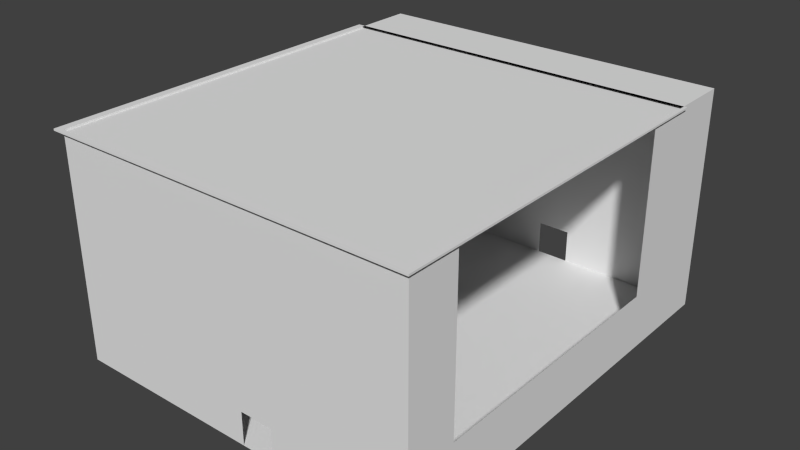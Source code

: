 # Source: secondsroom.blend  (saved by Blender 2.68.0; exported with 4.5.12 LTS)
import bpy
from mathutils import Matrix  # noqa: F401  (used for matrix-valued properties, if any)

bpy.ops.wm.read_factory_settings(use_empty=True)
scene = bpy.context.scene
scene.name = 'Scene'

# ---- collections
col_collection_1 = bpy.data.collections.new('Collection 1'); scene.collection.children.link(col_collection_1)

# ---- world
world_world = bpy.data.worlds.new('World'); scene.world = world_world
world_world.color = (0.05088, 0.05088, 0.05088)
world_world.use_sun_shadow = False
world_world.sun_shadow_jitter_overblur = 0.0
world_world.cycles.sampling_method = 'MANUAL'
world_world.cycles.sample_map_resolution = 256

# ---- meshes
me_cube_001 = bpy.data.meshes.new('Cube.001')
me_cube_001.from_pydata([(-1.0, -1.0, 123.5), (-1.0, 1.0, 123.5), (1.0, 1.0, 123.5), (1.0, -1.0, 123.5), (-1.0, -1.0, 125.5), (-1.0, 1.0, 125.5), (1.0, 1.0, 125.5), (1.0, -1.0, 125.5), (-1.0, 0.9794, 125.5), (-1.0, 0.9794, 123.5), (1.0, 0.9794, 125.5), (1.0, 0.9794, 123.5), (0.9837, 1.0, 125.5), (0.9837, 1.0, 123.5), (0.9837, -1.0, 125.5), (0.9837, -1.0, 123.5), (0.9837, 0.9794, 123.5), (0.9837, 0.9794, 125.5), (-1.0, -0.9787, 123.5), (1.0, -0.9787, 125.5), (-1.0, -0.9787, 125.5), (1.0, -0.9787, 123.5), (0.9837, -0.9787, 123.5), (0.9837, -0.9787, 125.5), (-0.9584, 1.0, 123.5), (-0.9584, -1.0, 125.5), (-0.9584, 0.9794, 125.5), (-0.9584, 1.0, 125.5), (-0.9584, -1.0, 123.5), (-0.9584, 0.9794, 123.5), (-0.9584, -0.9787, 125.5), (-0.9584, -0.9787, 123.5), (0.9837, 0.9794, -126.1), (0.9837, -0.9787, -126.1), (-0.9584, 0.9794, -126.1), (-0.9584, -0.9787, -126.1), (0.9837, 0.9794, -61.42), (0.9837, -0.9787, -61.42), (-0.9584, 0.9794, -61.42), (-0.9584, -0.9787, -61.42), (-1.0, -0.6995, 123.5), (1.0, -0.6995, 125.5), (-1.0, -0.6995, 125.5), (1.0, -0.6995, 123.5), (0.9837, -0.6995, 123.5), (0.9837, -0.6995, 125.5), (-0.9584, -0.6995, 125.5), (-0.9584, -0.6995, 123.5), (0.9837, -0.6995, -126.1), (-0.9584, -0.6995, -126.1), (0.9837, -0.6995, -61.42), (-0.9584, -0.6995, -61.42), (-1.0, 0.7365, 123.5), (1.0, 0.7365, 125.5), (-1.0, 0.7365, 125.5), (1.0, 0.7365, 123.5), (0.9837, 0.7365, 123.5), (0.9837, 0.7365, 125.5), (0.9837, 0.7365, -126.1), (-0.9584, 0.7365, -61.42), (-0.9584, 0.7365, 125.5), (-0.9584, 0.7365, 123.5), (-0.9584, 0.7365, -126.1), (0.9837, 0.7365, -61.42), (0.2478, -0.9787, 123.5), (0.2478, 1.0, 123.5), (0.2478, -1.0, 125.5), (0.2478, 0.9794, 125.5), (0.2478, 1.0, 125.5), (0.2478, -1.0, 123.5), (0.2478, 0.9794, 123.5), (0.2478, -0.9787, 125.5), (0.2478, 0.9794, -126.1), (0.2478, -0.9787, -126.1), (-1.0, 0.3511, 123.5), (0.2478, -0.9787, -61.42), (0.2478, -0.6995, 123.5), (0.2478, -0.6995, -126.1), (0.2478, 0.7365, 123.5), (0.2478, 0.7365, -126.1), (0.07042, -0.9787, -61.42), (0.07042, -0.6995, -126.1), (0.07042, 0.7365, -126.1), (0.07042, -0.9787, 123.5), (0.07042, 1.0, 123.5), (0.07042, -1.0, 125.5), (0.07042, 0.9794, 125.5), (0.07042, 1.0, 125.5), (0.07042, -1.0, 123.5), (0.07042, 0.9794, 123.5), (0.07042, -0.9787, 125.5), (0.07042, 0.9794, -126.1), (0.07042, -0.9787, -126.1), (-0.9584, 0.3511, -88.52), (0.07042, -0.6995, 123.5), (0.07042, 0.7365, 123.5), (0.9837, 0.9794, -88.52), (-0.9584, 0.9794, -88.52), (0.9837, -0.9787, -88.52), (-0.9584, -0.9787, -88.52), (0.9837, -0.6995, -88.52), (-0.9584, -0.6995, -88.52), (0.9837, 0.7365, -88.52), (-0.9584, 0.7365, -88.52), (0.07042, 0.3511, 123.5), (0.2478, -0.9787, -88.52), (0.2478, 0.3511, 123.5), (0.07042, -0.9787, -88.52), (-1.0, -0.1561, 123.5), (1.0, -0.1561, 125.5), (-1.0, -0.1561, 125.5), (1.0, -0.1561, 123.5), (0.9837, -0.1561, 123.5), (0.9837, -0.1561, 125.5), (0.9837, -0.1561, -126.1), (-0.9584, -0.1561, -61.42), (-0.9584, -0.1561, 125.5), (-0.9584, -0.1561, 123.5), (-0.9584, -0.1561, -126.1), (0.9837, -0.1561, -61.42), (0.2478, -0.1561, 123.5), (0.2478, -0.1561, -126.1), (0.07042, -0.1561, 123.5), (0.07042, -0.1561, -126.1), (-0.9584, -0.1561, -88.52), (0.9837, -0.1561, -88.52), (-1.0, -0.3146, 123.5), (1.0, -0.3146, 125.5), (-1.0, -0.3146, 125.5), (1.0, -0.3146, 123.5), (0.9837, -0.3146, 123.5), (0.9837, -0.3146, 125.5), (0.9837, -0.3146, -126.1), (-0.9584, -0.3146, -61.42), (-0.9584, -0.3146, 125.5), (-0.9584, -0.3146, 123.5), (-0.9584, -0.3146, -126.1), (0.9837, -0.3146, -61.42), (0.2478, -0.3146, -126.1), (0.07042, -0.3146, -126.1), (0.9837, -0.3146, -88.52), (0.2478, -0.3146, 123.5), (0.07042, -0.3146, 123.5), (-0.9584, -0.3146, -88.52), (0.9837, 1.31, 125.5), (-0.9584, 1.31, 125.5), (0.9837, 1.31, -126.1), (-0.9584, 1.31, -126.1), (0.9837, 1.31, -61.42), (-0.9584, 1.31, -61.42), (0.2478, 1.31, 125.5), (0.2478, 1.31, -126.1), (0.2478, 1.31, -61.42), (0.07042, 1.31, 125.5), (0.07042, 1.31, -126.1), (0.07042, 1.31, -61.42), (0.9837, 1.31, -88.52), (-0.9584, 1.31, -88.52), (0.2478, 1.31, -88.52), (0.07042, 1.31, -88.52), (1.0, 0.3511, 125.5), (-1.0, 0.3511, 125.5), (1.0, 0.3511, 123.5), (0.9837, 0.3511, 123.5), (0.9837, 0.3511, 125.5), (0.9837, 0.3511, -126.1), (-0.9584, 0.3511, -61.42), (-0.9584, 0.3511, 125.5), (-0.9584, 0.3511, 123.5), (-0.9584, 0.3511, -126.1), (0.9837, 0.3511, -61.42), (0.2478, 0.3511, -126.1), (0.07042, 0.3511, -126.1), (0.9837, 0.3511, -88.52), (0.2478, 0.5, 123.5), (0.07042, 0.5, 123.5), (-0.9584, 0.5, -88.52), (-1.0, 0.5, 123.5), (1.0, 0.5, 125.5), (-1.0, 0.5, 125.5), (1.0, 0.5, 123.5), (0.9837, 0.5, 123.5), (0.9837, 0.5, 125.5), (0.9837, 0.5, -126.1), (-0.9584, 0.5, -61.42), (-0.9584, 0.5, 125.5), (-0.9584, 0.5, 123.5), (-0.9584, 0.5, -126.1), (0.9837, 0.5, -61.42), (0.2478, 0.5, -126.1), (0.07042, 0.5, -126.1), (0.9837, 0.5, -88.52), (-1.0, 0.8181, 123.5), (1.0, 0.8181, 125.5), (-1.0, 0.8181, 125.5), (1.0, 0.8181, 123.5), (0.9837, 0.8181, 123.5), (0.9837, 0.8181, 125.5), (0.9837, 0.8181, -126.1), (-0.9584, 0.8181, -61.42), (-0.9584, 0.8181, 125.5), (-0.9584, 0.8181, 123.5), (-0.9584, 0.8181, -126.1), (0.9837, 0.8181, -61.42), (0.2478, 0.8181, 123.5), (0.2478, 0.8181, -126.1), (0.07042, 0.8181, 123.5), (0.07042, 0.8181, -126.1), (0.9837, 0.8181, -88.52), (-0.9584, 0.8181, -88.52), (-0.4566, -0.9787, -61.42), (-0.4566, -0.6995, -126.1), (-0.4566, 0.7365, -126.1), (-0.4566, -0.9787, 123.5), (-0.4566, 1.0, 123.5), (-0.4566, -1.0, 125.5), (-0.4566, 0.9794, 125.5), (-0.4566, 1.0, 125.5), (-0.4566, -1.0, 123.5), (-0.4566, 0.9794, 123.5), (-0.4566, -0.9787, 125.5), (-0.4566, 0.9794, -126.1), (-0.4566, -0.9787, -126.1), (-0.4566, -0.6995, 123.5), (-0.4566, 0.7365, 123.5), (-0.4566, -0.9787, -88.52), (-0.4566, -0.1561, 123.5), (-0.4566, -0.1561, -126.1), (-0.4566, -0.3146, 123.5), (-0.4566, -0.3146, -126.1), (-0.4566, 1.31, 125.5), (-0.4566, 1.31, -126.1), (-0.4566, 1.31, -61.42), (-0.4566, 1.31, -88.52), (-0.4566, 0.3511, 123.5), (-0.4566, 0.3511, -126.1), (-0.4566, 0.5, 123.5), (-0.4566, 0.5, -126.1), (-0.4566, 0.8181, 123.5), (-0.4566, 0.8181, -126.1), (-0.6168, -0.9787, -61.42), (-0.6168, -0.6995, -126.1), (-0.6168, 0.7365, -126.1), (-0.6168, -0.9787, 123.5), (-0.6168, 1.0, 123.5), (-0.6168, -1.0, 125.5), (-0.6168, 0.9794, 125.5), (-0.6168, 1.0, 125.5), (-0.6168, -1.0, 123.5), (-0.6168, 0.9794, 123.5), (-0.6168, -0.9787, 125.5), (-0.6168, 0.9794, -126.1), (-0.6168, -0.9787, -126.1), (-0.6168, -0.6995, 123.5), (-0.6168, 0.7365, 123.5), (-0.6168, -0.9787, -88.52), (-0.6168, -0.1561, -126.1), (-0.6168, -0.3146, -126.1), (-0.6168, 1.31, 125.5), (-0.6168, 1.31, -126.1), (-0.6168, 1.31, -61.42), (-0.6168, 0.3511, -126.1), (-0.6168, 0.5, -126.1), (-0.6168, 0.8181, -126.1), (-0.6168, -0.1561, 123.5), (-0.6168, -0.3146, 123.5), (-0.6168, 1.31, -88.52), (-0.6168, 0.3511, 123.5), (-0.6168, 0.5, 123.5), (-0.6168, 0.8181, 123.5)], [], [(8, 5, 1, 9), (12, 6, 2, 13), (19, 7, 3, 21), (25, 4, 0, 28), (16, 13, 2, 11), (26, 27, 5, 8), (194, 8, 9, 192), (6, 10, 11, 2), (196, 16, 11, 195), (200, 26, 8, 194), (68, 12, 13, 65), (7, 14, 15, 3), (70, 65, 13, 16), (10, 6, 12, 17), (269, 201, 29, 249), (193, 10, 17, 197), (41, 19, 21, 43), (4, 20, 18, 0), (15, 22, 21, 3), (25, 30, 20, 4), (69, 64, 22, 15), (7, 19, 23, 14), (245, 25, 28, 248), (246, 247, 27, 26), (208, 96, 32, 198), (5, 27, 24, 1), (9, 1, 24, 29), (192, 9, 29, 201), (245, 250, 30, 25), (0, 18, 31, 28), (263, 251, 34, 202), (96, 36, 148, 156), (105, 98, 33, 73), (101, 99, 35, 49), (197, 17, 36, 203), (17, 67, 150, 144), (71, 23, 37, 75), (46, 30, 39, 51), (20, 42, 40, 18), (22, 44, 43, 21), (30, 46, 42, 20), (243, 31, 47, 253), (19, 41, 45, 23), (127, 41, 43, 129), (98, 100, 48, 33), (18, 40, 47, 31), (252, 241, 49, 35), (143, 101, 49, 136), (23, 45, 50, 37), (134, 46, 51, 133), (179, 54, 52, 177), (181, 56, 55, 180), (185, 60, 54, 179), (268, 186, 61, 254), (178, 53, 57, 182), (191, 102, 58, 183), (177, 52, 61, 186), (262, 242, 62, 187), (87, 68, 65, 84), (193, 53, 55, 195), (209, 103, 62, 202), (200, 60, 59, 199), (89, 84, 65, 70), (196, 204, 70, 16), (88, 83, 64, 69), (14, 66, 69, 15), (17, 12, 68, 67), (14, 23, 71, 66), (198, 32, 72, 205), (221, 91, 154, 231), (160, 109, 111, 162), (32, 96, 156, 146), (90, 71, 75, 80), (22, 64, 76, 44), (33, 48, 77, 73), (181, 174, 78, 56), (183, 58, 79, 189), (204, 206, 89, 70), (66, 85, 88, 69), (67, 68, 87, 86), (66, 71, 90, 85), (205, 72, 91, 207), (26, 38, 149, 145), (67, 86, 153, 150), (64, 83, 94, 76), (73, 77, 81, 92), (174, 175, 95, 78), (189, 79, 82, 190), (217, 87, 84, 214), (219, 214, 84, 89), (218, 213, 83, 88), (225, 107, 92, 222), (220, 90, 80, 210), (203, 36, 96, 208), (91, 72, 151, 154), (75, 37, 98, 105), (51, 39, 99, 101), (37, 50, 100, 98), (133, 51, 101, 143), (188, 63, 102, 191), (199, 59, 103, 209), (36, 17, 144, 148), (80, 75, 105, 107), (72, 32, 146, 151), (210, 80, 107, 225), (93, 124, 118, 169), (167, 116, 115, 166), (128, 110, 108, 126), (130, 112, 111, 129), (134, 116, 110, 128), (265, 135, 117, 264), (127, 109, 113, 131), (140, 125, 114, 132), (126, 108, 117, 135), (257, 256, 118, 136), (130, 141, 120, 112), (132, 114, 121, 138), (141, 142, 122, 120), (138, 121, 123, 139), (166, 115, 124, 93), (137, 119, 125, 140), (109, 127, 129, 111), (116, 134, 133, 115), (115, 133, 143, 124), (42, 128, 126, 40), (44, 130, 129, 43), (46, 134, 128, 42), (253, 47, 135, 265), (41, 127, 131, 45), (100, 140, 132, 48), (40, 126, 135, 47), (241, 257, 136, 49), (44, 76, 141, 130), (48, 132, 138, 77), (76, 94, 142, 141), (77, 138, 139, 81), (50, 137, 140, 100), (266, 157, 147, 259), (258, 145, 149, 260), (156, 158, 151, 146), (144, 150, 152, 148), (110, 161, 74, 108), (150, 153, 155, 152), (260, 149, 157, 266), (148, 152, 158, 156), (152, 155, 159, 158), (246, 26, 145, 258), (38, 97, 157, 149), (97, 34, 147, 157), (112, 163, 162, 111), (116, 167, 161, 110), (264, 117, 168, 267), (109, 160, 164, 113), (125, 173, 165, 114), (108, 74, 168, 117), (256, 261, 169, 118), (178, 160, 162, 180), (112, 120, 106, 163), (114, 165, 171, 121), (120, 122, 104, 106), (121, 171, 172, 123), (119, 170, 173, 125), (54, 194, 192, 52), (185, 167, 166, 184), (184, 166, 93, 176), (161, 179, 177, 74), (163, 181, 180, 162), (167, 185, 179, 161), (267, 168, 186, 268), (160, 178, 182, 164), (173, 191, 183, 165), (74, 177, 186, 168), (261, 262, 187, 169), (163, 106, 174, 181), (165, 183, 189, 171), (106, 104, 175, 174), (171, 189, 190, 172), (170, 188, 191, 173), (53, 178, 180, 55), (103, 176, 187, 62), (60, 185, 184, 59), (59, 184, 176, 103), (56, 196, 195, 55), (60, 200, 194, 54), (254, 61, 201, 269), (53, 193, 197, 57), (102, 208, 198, 58), (52, 192, 201, 61), (242, 263, 202, 62), (57, 197, 203, 63), (10, 193, 195, 11), (206, 238, 219, 89), (26, 200, 199, 38), (56, 78, 204, 196), (58, 198, 205, 79), (78, 95, 206, 204), (79, 205, 207, 82), (63, 203, 208, 102), (38, 199, 209, 97), (85, 215, 218, 88), (86, 87, 217, 216), (85, 90, 220, 215), (207, 91, 221, 239), (83, 213, 223, 94), (92, 81, 211, 222), (175, 236, 224, 95), (190, 82, 212, 237), (251, 221, 231, 259), (247, 217, 214, 244), (249, 244, 214, 219), (248, 243, 213, 218), (255, 225, 222, 252), (250, 220, 210, 240), (240, 210, 225, 255), (142, 228, 226, 122), (139, 123, 227, 229), (94, 223, 228, 142), (81, 139, 229, 211), (159, 233, 231, 154), (153, 230, 232, 155), (155, 232, 233, 159), (86, 216, 230, 153), (122, 226, 234, 104), (123, 172, 235, 227), (104, 234, 236, 175), (172, 190, 237, 235), (95, 224, 238, 206), (82, 207, 239, 212), (238, 269, 249, 219), (215, 245, 248, 218), (216, 217, 247, 246), (215, 220, 250, 245), (239, 221, 251, 263), (213, 243, 253, 223), (222, 211, 241, 252), (236, 268, 254, 224), (237, 212, 242, 262), (228, 265, 264, 226), (229, 227, 256, 257), (223, 253, 265, 228), (211, 229, 257, 241), (230, 258, 260, 232), (232, 260, 266, 233), (216, 246, 258, 230), (226, 264, 267, 234), (227, 235, 261, 256), (234, 267, 268, 236), (235, 237, 262, 261), (224, 254, 269, 238), (212, 239, 263, 242), (34, 251, 259, 147), (27, 247, 244, 24), (29, 24, 244, 249), (28, 31, 243, 248), (99, 255, 252, 35), (30, 250, 240, 39), (39, 240, 255, 99)])
me_cube_001.use_remesh_preserve_volume = False
me_cube_001.use_remesh_preserve_attributes = False
me_cube_001.use_mirror_vertex_groups = False
me_cube_001.update()

# ---- objects
ob_cube = bpy.data.objects.new('Cube', me_cube_001)

# ---- transforms, parenting, visibility, modifiers, constraints
ob_cube.location = (0.0, 0.0, 0.0)
ob_cube.scale = (120.0, 120.0, 0.5705)
ob_cube.lineart.crease_threshold = 0.0

# ---- collection membership
col_collection_1.objects.link(ob_cube)

# ---- scene / render settings (as saved in the file)
scene.frame_start = 1; scene.frame_end = 250; scene.frame_set(0)
scene.render.engine = 'BLENDER_EEVEE_NEXT'
scene.render.image_settings.color_mode = 'RGB'
scene.render.image_settings.compression = 90
scene.render.resolution_percentage = 50
scene.render.dither_intensity = 0.0
scene.cycles.use_denoising = False
scene.cycles.samples = 10
scene.cycles.sampling_pattern = 'TABULATED_SOBOL'
scene.cycles.light_sampling_threshold = 0.0
scene.cycles.use_adaptive_sampling = False
scene.cycles.use_light_tree = False
scene.cycles.blur_glossy = 0.0
scene.cycles.volume_bounces = 1
scene.cycles.pixel_filter_type = 'GAUSSIAN'
scene.cycles.sample_clamp_indirect = 0.0
scene.view_settings.view_transform = 'Standard'
bpy.context.view_layer.update()

# ---- added for rendering (the .blend has no active camera and no usable light): camera, sun
cam_auto = bpy.data.cameras.new('AutoCamera')
cam_auto.lens = 50.0
cam_auto.sensor_width = 36.0
cam_auto.clip_end = 6394.01
ob_auto_camera = bpy.data.objects.new('AutoCamera', cam_auto)
scene.collection.objects.link(ob_auto_camera)
ob_auto_camera.location = (364.333, -418.592, 291.293)
ob_auto_camera.rotation_euler = (1.09748, -7.21219e-08, 0.694738)
scene.camera = ob_auto_camera
light_auto_sun = bpy.data.lights.new('AutoSun', 'SUN')
light_auto_sun.energy = 3.0
light_auto_sun.angle = 0.0523599
ob_auto_sun = bpy.data.objects.new('AutoSun', light_auto_sun)
scene.collection.objects.link(ob_auto_sun)
ob_auto_sun.rotation_euler = (0.872665, 0.174533, 0.523599)
bpy.context.view_layer.update()
